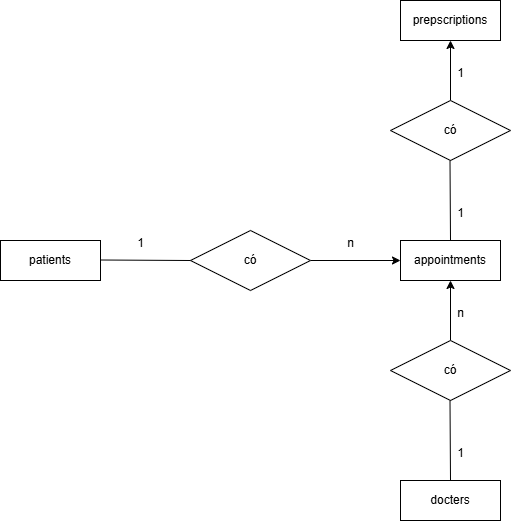

The diagram above was exported from draw.io. Its source (the exported page's mxGraphModel, read from the mxfile embedded in the PNG):
<mxGraphModel dx="1562" dy="1923" grid="1" gridSize="10" guides="1" tooltips="1" connect="1" arrows="1" fold="1" page="1" pageScale="1" pageWidth="827" pageHeight="1169" math="0" shadow="0">
  <root>
    <mxCell id="0" />
    <mxCell id="1" parent="0" />
    <mxCell id="OtgaGcX6USIXBe_UyIpP-1" value="patients" style="whiteSpace=wrap;html=1;align=center;" vertex="1" parent="1">
      <mxGeometry x="160" y="120" width="100" height="40" as="geometry" />
    </mxCell>
    <mxCell id="OtgaGcX6USIXBe_UyIpP-2" value="docters" style="whiteSpace=wrap;html=1;align=center;" vertex="1" parent="1">
      <mxGeometry x="560" y="360" width="100" height="40" as="geometry" />
    </mxCell>
    <mxCell id="OtgaGcX6USIXBe_UyIpP-3" value="appointments" style="whiteSpace=wrap;html=1;align=center;" vertex="1" parent="1">
      <mxGeometry x="560" y="120" width="100" height="40" as="geometry" />
    </mxCell>
    <mxCell id="OtgaGcX6USIXBe_UyIpP-4" value="prepscriptions" style="whiteSpace=wrap;html=1;align=center;" vertex="1" parent="1">
      <mxGeometry x="560" y="-120" width="100" height="40" as="geometry" />
    </mxCell>
    <mxCell id="OtgaGcX6USIXBe_UyIpP-9" value="" style="edgeStyle=orthogonalEdgeStyle;rounded=0;orthogonalLoop=1;jettySize=auto;html=1;" edge="1" parent="1" source="OtgaGcX6USIXBe_UyIpP-5" target="OtgaGcX6USIXBe_UyIpP-3">
      <mxGeometry relative="1" as="geometry" />
    </mxCell>
    <mxCell id="OtgaGcX6USIXBe_UyIpP-5" value="có" style="shape=rhombus;perimeter=rhombusPerimeter;whiteSpace=wrap;html=1;align=center;" vertex="1" parent="1">
      <mxGeometry x="350" y="110" width="120" height="60" as="geometry" />
    </mxCell>
    <mxCell id="OtgaGcX6USIXBe_UyIpP-10" value="" style="edgeStyle=orthogonalEdgeStyle;rounded=0;orthogonalLoop=1;jettySize=auto;html=1;" edge="1" parent="1" source="OtgaGcX6USIXBe_UyIpP-6" target="OtgaGcX6USIXBe_UyIpP-3">
      <mxGeometry relative="1" as="geometry" />
    </mxCell>
    <mxCell id="OtgaGcX6USIXBe_UyIpP-6" value="có" style="shape=rhombus;perimeter=rhombusPerimeter;whiteSpace=wrap;html=1;align=center;" vertex="1" parent="1">
      <mxGeometry x="550" y="220" width="120" height="60" as="geometry" />
    </mxCell>
    <mxCell id="OtgaGcX6USIXBe_UyIpP-7" value="" style="endArrow=none;html=1;rounded=0;entryX=0;entryY=0.5;entryDx=0;entryDy=0;" edge="1" parent="1" target="OtgaGcX6USIXBe_UyIpP-5">
      <mxGeometry relative="1" as="geometry">
        <mxPoint x="260" y="139.5" as="sourcePoint" />
        <mxPoint x="310" y="139.5" as="targetPoint" />
      </mxGeometry>
    </mxCell>
    <mxCell id="OtgaGcX6USIXBe_UyIpP-8" value="" style="endArrow=none;html=1;rounded=0;exitX=0.5;exitY=0;exitDx=0;exitDy=0;" edge="1" parent="1" source="OtgaGcX6USIXBe_UyIpP-2">
      <mxGeometry relative="1" as="geometry">
        <mxPoint x="609.5" y="330" as="sourcePoint" />
        <mxPoint x="609.5" y="280" as="targetPoint" />
      </mxGeometry>
    </mxCell>
    <mxCell id="OtgaGcX6USIXBe_UyIpP-11" value="1" style="text;html=1;align=center;verticalAlign=middle;resizable=0;points=[];autosize=1;strokeColor=none;fillColor=none;" vertex="1" parent="1">
      <mxGeometry x="605" y="318" width="30" height="30" as="geometry" />
    </mxCell>
    <mxCell id="OtgaGcX6USIXBe_UyIpP-12" value="n" style="text;html=1;align=center;verticalAlign=middle;resizable=0;points=[];autosize=1;strokeColor=none;fillColor=none;" vertex="1" parent="1">
      <mxGeometry x="605" y="178" width="30" height="30" as="geometry" />
    </mxCell>
    <mxCell id="OtgaGcX6USIXBe_UyIpP-13" value="1" style="text;html=1;align=center;verticalAlign=middle;resizable=0;points=[];autosize=1;strokeColor=none;fillColor=none;" vertex="1" parent="1">
      <mxGeometry x="285" y="108" width="30" height="30" as="geometry" />
    </mxCell>
    <mxCell id="OtgaGcX6USIXBe_UyIpP-14" value="n" style="text;html=1;align=center;verticalAlign=middle;resizable=0;points=[];autosize=1;strokeColor=none;fillColor=none;" vertex="1" parent="1">
      <mxGeometry x="495" y="108" width="30" height="30" as="geometry" />
    </mxCell>
    <mxCell id="OtgaGcX6USIXBe_UyIpP-18" value="" style="edgeStyle=orthogonalEdgeStyle;rounded=0;orthogonalLoop=1;jettySize=auto;html=1;" edge="1" parent="1" source="OtgaGcX6USIXBe_UyIpP-15" target="OtgaGcX6USIXBe_UyIpP-4">
      <mxGeometry relative="1" as="geometry" />
    </mxCell>
    <mxCell id="OtgaGcX6USIXBe_UyIpP-15" value="có" style="shape=rhombus;perimeter=rhombusPerimeter;whiteSpace=wrap;html=1;align=center;" vertex="1" parent="1">
      <mxGeometry x="550" y="-20" width="120" height="60" as="geometry" />
    </mxCell>
    <mxCell id="OtgaGcX6USIXBe_UyIpP-16" value="" style="endArrow=none;html=1;rounded=0;entryX=0.5;entryY=0;entryDx=0;entryDy=0;" edge="1" parent="1" target="OtgaGcX6USIXBe_UyIpP-3">
      <mxGeometry relative="1" as="geometry">
        <mxPoint x="609.5" y="40" as="sourcePoint" />
        <mxPoint x="609.5" y="90" as="targetPoint" />
      </mxGeometry>
    </mxCell>
    <mxCell id="OtgaGcX6USIXBe_UyIpP-17" value="1" style="text;html=1;align=center;verticalAlign=middle;resizable=0;points=[];autosize=1;strokeColor=none;fillColor=none;" vertex="1" parent="1">
      <mxGeometry x="605" y="78" width="30" height="30" as="geometry" />
    </mxCell>
    <mxCell id="OtgaGcX6USIXBe_UyIpP-19" value="1" style="text;html=1;align=center;verticalAlign=middle;resizable=0;points=[];autosize=1;strokeColor=none;fillColor=none;" vertex="1" parent="1">
      <mxGeometry x="605" y="-62" width="30" height="30" as="geometry" />
    </mxCell>
  </root>
</mxGraphModel>